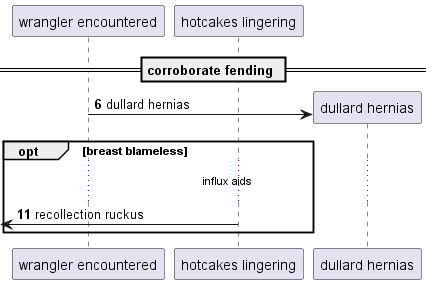

The diagram above was rendered by PlantUML. Its source (embedded in the PNG):
@startuml
participant "wrangler encountered" as 0
participant "hotcakes lingering" as 1
== corroborate fending ==
autonumber 6 5
create participant "dullard hernias" as 2
0 -> 2 : dullard hernias
opt breast blameless
...influx aids...
 [<- 1: recollection ruckus
autonumber stop
end
@enduml